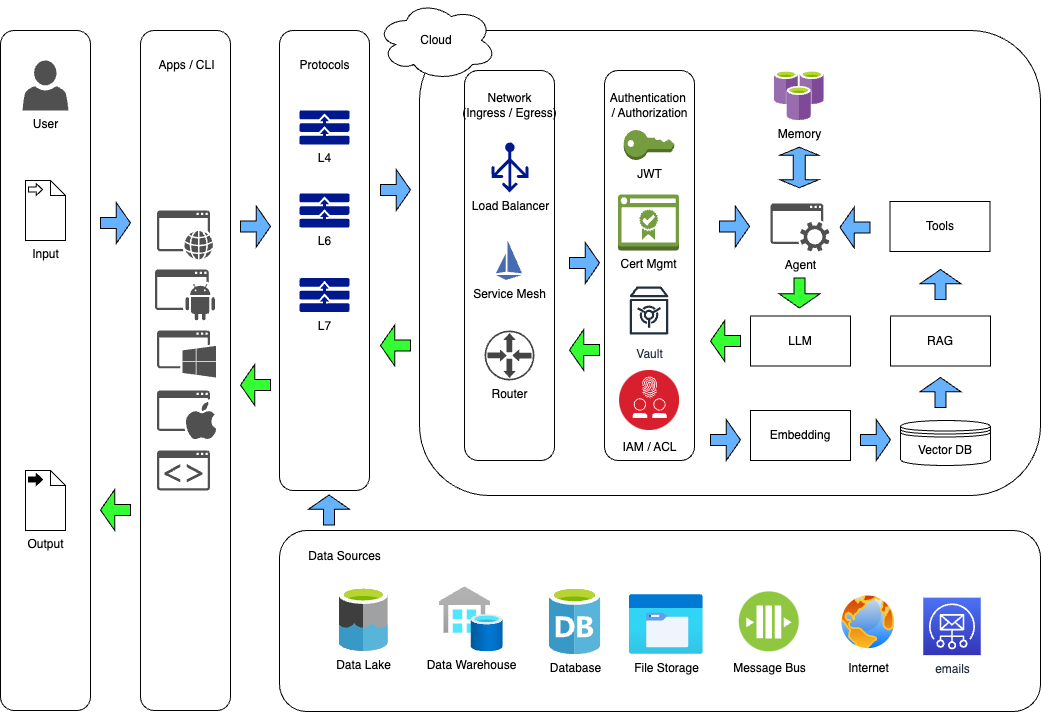

The diagram above was exported from draw.io. Its source (the exported page's mxGraphModel, read from the mxfile embedded in the PNG):
<mxGraphModel dx="1114" dy="775" grid="1" gridSize="10" guides="1" tooltips="1" connect="1" arrows="1" fold="1" page="1" pageScale="1" pageWidth="850" pageHeight="1100" math="0" shadow="0">
  <root>
    <mxCell id="0" />
    <mxCell id="1" parent="0" />
    <mxCell id="YrfqTWabhQCqnrUzDYz0-15" value="" style="rounded=1;whiteSpace=wrap;html=1;" vertex="1" parent="1">
      <mxGeometry x="160" y="40" width="90" height="680" as="geometry" />
    </mxCell>
    <mxCell id="YrfqTWabhQCqnrUzDYz0-1" value="" style="rounded=1;whiteSpace=wrap;html=1;" vertex="1" parent="1">
      <mxGeometry x="20" y="40" width="90" height="680" as="geometry" />
    </mxCell>
    <mxCell id="YrfqTWabhQCqnrUzDYz0-5" value="User" style="sketch=0;pointerEvents=1;shadow=0;dashed=0;html=1;strokeColor=none;fillColor=#505050;labelPosition=center;verticalLabelPosition=bottom;verticalAlign=top;outlineConnect=0;align=center;shape=mxgraph.office.users.user;" vertex="1" parent="1">
      <mxGeometry x="42" y="70" width="46" height="50" as="geometry" />
    </mxCell>
    <mxCell id="YrfqTWabhQCqnrUzDYz0-6" value="Input" style="shape=mxgraph.bpmn.data;labelPosition=center;verticalLabelPosition=bottom;align=center;verticalAlign=top;size=15;html=1;bpmnTransferType=input;" vertex="1" parent="1">
      <mxGeometry x="45" y="190" width="40" height="60" as="geometry" />
    </mxCell>
    <mxCell id="YrfqTWabhQCqnrUzDYz0-7" value="Output" style="shape=mxgraph.bpmn.data;labelPosition=center;verticalLabelPosition=bottom;align=center;verticalAlign=top;size=15;html=1;bpmnTransferType=output;" vertex="1" parent="1">
      <mxGeometry x="45" y="480" width="40" height="60" as="geometry" />
    </mxCell>
    <mxCell id="YrfqTWabhQCqnrUzDYz0-8" value="" style="rounded=1;whiteSpace=wrap;html=1;" vertex="1" parent="1">
      <mxGeometry x="439.02" y="40" width="620.98" height="465" as="geometry" />
    </mxCell>
    <mxCell id="YrfqTWabhQCqnrUzDYz0-9" value="Agent" style="sketch=0;pointerEvents=1;shadow=0;dashed=0;html=1;strokeColor=none;fillColor=#505050;labelPosition=center;verticalLabelPosition=bottom;verticalAlign=top;outlineConnect=0;align=center;shape=mxgraph.office.concepts.service_application;" vertex="1" parent="1">
      <mxGeometry x="790" y="213" width="59" height="48" as="geometry" />
    </mxCell>
    <mxCell id="YrfqTWabhQCqnrUzDYz0-10" value="" style="sketch=0;pointerEvents=1;shadow=0;dashed=0;html=1;strokeColor=none;fillColor=#505050;labelPosition=center;verticalLabelPosition=bottom;verticalAlign=top;outlineConnect=0;align=center;shape=mxgraph.office.concepts.application_android;" vertex="1" parent="1">
      <mxGeometry x="174.5" y="279" width="60" height="51" as="geometry" />
    </mxCell>
    <mxCell id="YrfqTWabhQCqnrUzDYz0-11" value="" style="sketch=0;pointerEvents=1;shadow=0;dashed=0;html=1;strokeColor=none;fillColor=#505050;labelPosition=center;verticalLabelPosition=bottom;verticalAlign=top;outlineConnect=0;align=center;shape=mxgraph.office.concepts.application_web;" vertex="1" parent="1">
      <mxGeometry x="176.5" y="220" width="56" height="49" as="geometry" />
    </mxCell>
    <mxCell id="YrfqTWabhQCqnrUzDYz0-12" value="" style="sketch=0;pointerEvents=1;shadow=0;dashed=0;html=1;strokeColor=none;fillColor=#505050;labelPosition=center;verticalLabelPosition=bottom;verticalAlign=top;outlineConnect=0;align=center;shape=mxgraph.office.concepts.application_windows;" vertex="1" parent="1">
      <mxGeometry x="176.5" y="340" width="59" height="47" as="geometry" />
    </mxCell>
    <mxCell id="YrfqTWabhQCqnrUzDYz0-13" value="" style="sketch=0;pointerEvents=1;shadow=0;dashed=0;html=1;strokeColor=none;fillColor=#505050;labelPosition=center;verticalLabelPosition=bottom;verticalAlign=top;outlineConnect=0;align=center;shape=mxgraph.office.concepts.application_ios;" vertex="1" parent="1">
      <mxGeometry x="176.5" y="400" width="59" height="49" as="geometry" />
    </mxCell>
    <mxCell id="YrfqTWabhQCqnrUzDYz0-14" value="" style="sketch=0;pointerEvents=1;shadow=0;dashed=0;html=1;strokeColor=none;fillColor=#505050;labelPosition=center;verticalLabelPosition=bottom;verticalAlign=top;outlineConnect=0;align=center;shape=mxgraph.office.communications.ucwa_application;" vertex="1" parent="1">
      <mxGeometry x="176.5" y="460" width="53" height="40" as="geometry" />
    </mxCell>
    <mxCell id="YrfqTWabhQCqnrUzDYz0-16" value="Apps / CLI" style="text;html=1;align=center;verticalAlign=middle;resizable=0;points=[];autosize=1;strokeColor=none;fillColor=none;" vertex="1" parent="1">
      <mxGeometry x="166" y="60" width="80" height="30" as="geometry" />
    </mxCell>
    <mxCell id="YrfqTWabhQCqnrUzDYz0-17" value="Cloud" style="ellipse;shape=cloud;whiteSpace=wrap;html=1;" vertex="1" parent="1">
      <mxGeometry x="396.02" y="10" width="120" height="80" as="geometry" />
    </mxCell>
    <mxCell id="YrfqTWabhQCqnrUzDYz0-18" value="" style="rounded=1;whiteSpace=wrap;html=1;" vertex="1" parent="1">
      <mxGeometry x="299.02" y="540" width="760.98" height="181" as="geometry" />
    </mxCell>
    <mxCell id="YrfqTWabhQCqnrUzDYz0-20" value="Data Sources" style="text;html=1;align=center;verticalAlign=middle;resizable=0;points=[];autosize=1;strokeColor=none;fillColor=none;" vertex="1" parent="1">
      <mxGeometry x="314.02" y="551" width="100" height="30" as="geometry" />
    </mxCell>
    <mxCell id="YrfqTWabhQCqnrUzDYz0-22" value="Data Lake" style="image;sketch=0;aspect=fixed;html=1;points=[];align=center;fontSize=12;image=img/lib/mscae/Data_Lake.svg;" vertex="1" parent="1">
      <mxGeometry x="358.77" y="596.38" width="49.02" height="64.5" as="geometry" />
    </mxCell>
    <mxCell id="YrfqTWabhQCqnrUzDYz0-23" value="Data Warehouse" style="image;aspect=fixed;html=1;points=[];align=center;fontSize=12;image=img/lib/azure2/integration/SQL_Data_Warehouses.svg;" vertex="1" parent="1">
      <mxGeometry x="458.77" y="596.38" width="64" height="65" as="geometry" />
    </mxCell>
    <mxCell id="YrfqTWabhQCqnrUzDYz0-25" value="Database" style="image;sketch=0;aspect=fixed;html=1;points=[];align=center;fontSize=12;image=img/lib/mscae/Database_General.svg;" vertex="1" parent="1">
      <mxGeometry x="568.77" y="596.38" width="51.46" height="67.71" as="geometry" />
    </mxCell>
    <mxCell id="YrfqTWabhQCqnrUzDYz0-26" value="File Storage" style="image;aspect=fixed;html=1;points=[];align=center;fontSize=12;image=img/lib/azure2/general/Storage_Azure_Files.svg;" vertex="1" parent="1">
      <mxGeometry x="648.77" y="603.9699999999999" width="74" height="60.13" as="geometry" />
    </mxCell>
    <mxCell id="YrfqTWabhQCqnrUzDYz0-32" value="&lt;font color=&quot;#000000&quot;&gt;Message Bus&lt;/font&gt;" style="image;aspect=fixed;perimeter=ellipsePerimeter;html=1;align=center;shadow=0;dashed=0;fontColor=#4277BB;labelBackgroundColor=default;fontSize=12;spacingTop=3;image=img/lib/ibm/blockchain/message_bus.svg;" vertex="1" parent="1">
      <mxGeometry x="758.77" y="601.38" width="60" height="60" as="geometry" />
    </mxCell>
    <mxCell id="YrfqTWabhQCqnrUzDYz0-34" value="" style="rounded=1;whiteSpace=wrap;html=1;" vertex="1" parent="1">
      <mxGeometry x="299.02" y="40" width="90" height="460" as="geometry" />
    </mxCell>
    <mxCell id="YrfqTWabhQCqnrUzDYz0-35" value="Protocols" style="text;html=1;align=center;verticalAlign=middle;resizable=0;points=[];autosize=1;strokeColor=none;fillColor=none;" vertex="1" parent="1">
      <mxGeometry x="309.02" y="60" width="70" height="30" as="geometry" />
    </mxCell>
    <mxCell id="YrfqTWabhQCqnrUzDYz0-36" value="L4" style="sketch=0;aspect=fixed;pointerEvents=1;shadow=0;dashed=0;html=1;strokeColor=none;labelPosition=center;verticalLabelPosition=bottom;verticalAlign=top;align=center;fillColor=#00188D;shape=mxgraph.mscae.enterprise.protocol_stack" vertex="1" parent="1">
      <mxGeometry x="319.02" y="120" width="50" height="34" as="geometry" />
    </mxCell>
    <mxCell id="YrfqTWabhQCqnrUzDYz0-37" value="L6" style="sketch=0;aspect=fixed;pointerEvents=1;shadow=0;dashed=0;html=1;strokeColor=none;labelPosition=center;verticalLabelPosition=bottom;verticalAlign=top;align=center;fillColor=#00188D;shape=mxgraph.mscae.enterprise.protocol_stack" vertex="1" parent="1">
      <mxGeometry x="319.02" y="203" width="50" height="34" as="geometry" />
    </mxCell>
    <mxCell id="YrfqTWabhQCqnrUzDYz0-38" value="L7" style="sketch=0;aspect=fixed;pointerEvents=1;shadow=0;dashed=0;html=1;strokeColor=none;labelPosition=center;verticalLabelPosition=bottom;verticalAlign=top;align=center;fillColor=#00188D;shape=mxgraph.mscae.enterprise.protocol_stack" vertex="1" parent="1">
      <mxGeometry x="319.02" y="287.5" width="50" height="34" as="geometry" />
    </mxCell>
    <mxCell id="YrfqTWabhQCqnrUzDYz0-39" value="" style="rounded=1;whiteSpace=wrap;html=1;" vertex="1" parent="1">
      <mxGeometry x="484.02" y="80" width="90" height="390" as="geometry" />
    </mxCell>
    <mxCell id="YrfqTWabhQCqnrUzDYz0-40" value="Network&lt;div&gt;(Ingress / Egress)&lt;/div&gt;" style="text;html=1;align=center;verticalAlign=middle;resizable=0;points=[];autosize=1;strokeColor=none;fillColor=none;" vertex="1" parent="1">
      <mxGeometry x="469.02" y="95" width="120" height="40" as="geometry" />
    </mxCell>
    <mxCell id="YrfqTWabhQCqnrUzDYz0-41" value="Load Balancer" style="sketch=0;aspect=fixed;pointerEvents=1;shadow=0;dashed=0;html=1;strokeColor=none;labelPosition=center;verticalLabelPosition=bottom;verticalAlign=top;align=center;fillColor=#00188D;shape=mxgraph.azure.load_balancer_generic" vertex="1" parent="1">
      <mxGeometry x="511.02" y="152" width="37" height="50" as="geometry" />
    </mxCell>
    <mxCell id="YrfqTWabhQCqnrUzDYz0-42" value="Service Mesh" style="editableCssRules=.*;html=1;shape=image;verticalLabelPosition=bottom;labelBackgroundColor=#ffffff;verticalAlign=top;aspect=fixed;imageAspect=0;image=data:image/svg+xml,(base64 omitted: 376 chars);fontColor=default;" vertex="1" parent="1">
      <mxGeometry x="516.02" y="250" width="26" height="40" as="geometry" />
    </mxCell>
    <mxCell id="YrfqTWabhQCqnrUzDYz0-43" value="Router" style="sketch=0;pointerEvents=1;shadow=0;dashed=0;html=1;strokeColor=none;fillColor=#434445;aspect=fixed;labelPosition=center;verticalLabelPosition=bottom;verticalAlign=top;align=center;outlineConnect=0;shape=mxgraph.vvd.physical_upstream_router;" vertex="1" parent="1">
      <mxGeometry x="504.02" y="340" width="50" height="50" as="geometry" />
    </mxCell>
    <mxCell id="YrfqTWabhQCqnrUzDYz0-44" value="" style="rounded=1;whiteSpace=wrap;html=1;" vertex="1" parent="1">
      <mxGeometry x="624.02" y="80" width="90" height="390" as="geometry" />
    </mxCell>
    <mxCell id="YrfqTWabhQCqnrUzDYz0-45" value="Authentication&amp;nbsp;&lt;div&gt;/ Authorization&lt;/div&gt;" style="text;html=1;align=center;verticalAlign=middle;resizable=0;points=[];autosize=1;strokeColor=none;fillColor=none;" vertex="1" parent="1">
      <mxGeometry x="619.02" y="95" width="100" height="40" as="geometry" />
    </mxCell>
    <mxCell id="YrfqTWabhQCqnrUzDYz0-46" value="JWT" style="outlineConnect=0;dashed=0;verticalLabelPosition=bottom;verticalAlign=top;align=center;html=1;shape=mxgraph.aws3.add_on;fillColor=#759C3E;gradientColor=none;" vertex="1" parent="1">
      <mxGeometry x="643.27" y="139.5" width="50.5" height="30" as="geometry" />
    </mxCell>
    <mxCell id="YrfqTWabhQCqnrUzDYz0-47" value="Cert Mgmt" style="outlineConnect=0;dashed=0;verticalLabelPosition=bottom;verticalAlign=top;align=center;html=1;shape=mxgraph.aws3.certificate_manager_2;fillColor=#759C3E;gradientColor=none;" vertex="1" parent="1">
      <mxGeometry x="637.52" y="204" width="61" height="56" as="geometry" />
    </mxCell>
    <mxCell id="YrfqTWabhQCqnrUzDYz0-48" value="Vault" style="sketch=0;outlineConnect=0;fontColor=#232F3E;gradientColor=none;strokeColor=#232F3E;fillColor=#ffffff;dashed=0;verticalLabelPosition=bottom;verticalAlign=top;align=center;html=1;fontSize=12;fontStyle=0;aspect=fixed;shape=mxgraph.aws4.resourceIcon;resIcon=mxgraph.aws4.vault;" vertex="1" parent="1">
      <mxGeometry x="638.52" y="290" width="60" height="60" as="geometry" />
    </mxCell>
    <mxCell id="YrfqTWabhQCqnrUzDYz0-49" value="&lt;font color=&quot;#000000&quot;&gt;IAM / ACL&lt;/font&gt;" style="image;aspect=fixed;perimeter=ellipsePerimeter;html=1;align=center;shadow=0;dashed=0;fontColor=#4277BB;labelBackgroundColor=default;fontSize=12;spacingTop=3;image=img/lib/ibm/security/identity_access_management.svg;" vertex="1" parent="1">
      <mxGeometry x="639.02" y="380" width="60" height="60" as="geometry" />
    </mxCell>
    <mxCell id="YrfqTWabhQCqnrUzDYz0-52" value="Vector DB" style="shape=datastore;whiteSpace=wrap;html=1;" vertex="1" parent="1">
      <mxGeometry x="920" y="430" width="90" height="45" as="geometry" />
    </mxCell>
    <mxCell id="YrfqTWabhQCqnrUzDYz0-53" value="Embedding" style="html=1;dashed=0;whiteSpace=wrap;" vertex="1" parent="1">
      <mxGeometry x="770" y="420" width="100" height="50" as="geometry" />
    </mxCell>
    <mxCell id="YrfqTWabhQCqnrUzDYz0-54" value="Memory" style="image;sketch=0;aspect=fixed;html=1;points=[];align=center;fontSize=12;image=img/lib/mscae/Azure_Cache_for_Redis.svg;" vertex="1" parent="1">
      <mxGeometry x="793.77" y="80" width="50" height="50" as="geometry" />
    </mxCell>
    <mxCell id="YrfqTWabhQCqnrUzDYz0-55" value="RAG" style="html=1;dashed=0;whiteSpace=wrap;" vertex="1" parent="1">
      <mxGeometry x="910" y="325.5" width="100" height="50" as="geometry" />
    </mxCell>
    <mxCell id="YrfqTWabhQCqnrUzDYz0-56" value="LLM" style="html=1;dashed=0;whiteSpace=wrap;" vertex="1" parent="1">
      <mxGeometry x="770" y="325.5" width="100" height="50" as="geometry" />
    </mxCell>
    <mxCell id="YrfqTWabhQCqnrUzDYz0-57" value="Tools" style="html=1;dashed=0;whiteSpace=wrap;" vertex="1" parent="1">
      <mxGeometry x="909.5" y="211" width="100" height="50" as="geometry" />
    </mxCell>
    <mxCell id="YrfqTWabhQCqnrUzDYz0-60" value="" style="shape=singleArrow;whiteSpace=wrap;html=1;arrowWidth=0.2682926829268293;arrowSize=0.475;fillColor=#66B2FF;" vertex="1" parent="1">
      <mxGeometry x="120" y="212" width="30" height="41" as="geometry" />
    </mxCell>
    <mxCell id="YrfqTWabhQCqnrUzDYz0-61" value="" style="shape=singleArrow;whiteSpace=wrap;html=1;arrowWidth=0.2682926829268293;arrowSize=0.475;direction=west;fillColor=#33FF33;" vertex="1" parent="1">
      <mxGeometry x="120" y="499" width="30" height="41" as="geometry" />
    </mxCell>
    <mxCell id="YrfqTWabhQCqnrUzDYz0-65" value="" style="shape=singleArrow;whiteSpace=wrap;html=1;arrowWidth=0.2682926829268293;arrowSize=0.475;direction=north;fillColor=#66B2FF;" vertex="1" parent="1">
      <mxGeometry x="328.02" y="504.5" width="41" height="30" as="geometry" />
    </mxCell>
    <mxCell id="YrfqTWabhQCqnrUzDYz0-67" value="" style="shape=singleArrow;whiteSpace=wrap;html=1;arrowWidth=0.2682926829268293;arrowSize=0.475;fillColor=#66B2FF;" vertex="1" parent="1">
      <mxGeometry x="260" y="215.5" width="30" height="41" as="geometry" />
    </mxCell>
    <mxCell id="YrfqTWabhQCqnrUzDYz0-68" value="" style="shape=singleArrow;whiteSpace=wrap;html=1;arrowWidth=0.2682926829268293;arrowSize=0.475;direction=west;fillColor=#33FF33;" vertex="1" parent="1">
      <mxGeometry x="260" y="374" width="30" height="41" as="geometry" />
    </mxCell>
    <mxCell id="YrfqTWabhQCqnrUzDYz0-69" value="" style="shape=singleArrow;whiteSpace=wrap;html=1;arrowWidth=0.2682926829268293;arrowSize=0.475;fillColor=#66B2FF;" vertex="1" parent="1">
      <mxGeometry x="400" y="179" width="30" height="41" as="geometry" />
    </mxCell>
    <mxCell id="YrfqTWabhQCqnrUzDYz0-70" value="" style="shape=singleArrow;whiteSpace=wrap;html=1;arrowWidth=0.2682926829268293;arrowSize=0.475;direction=west;fillColor=#33FF33;" vertex="1" parent="1">
      <mxGeometry x="400" y="334.5" width="30" height="41" as="geometry" />
    </mxCell>
    <mxCell id="YrfqTWabhQCqnrUzDYz0-71" value="" style="shape=singleArrow;whiteSpace=wrap;html=1;arrowWidth=0.2682926829268293;arrowSize=0.475;fillColor=#66B2FF;" vertex="1" parent="1">
      <mxGeometry x="589.02" y="252" width="30" height="41" as="geometry" />
    </mxCell>
    <mxCell id="YrfqTWabhQCqnrUzDYz0-72" value="" style="shape=singleArrow;whiteSpace=wrap;html=1;arrowWidth=0.2682926829268293;arrowSize=0.475;fillColor=#66B2FF;" vertex="1" parent="1">
      <mxGeometry x="739.02" y="215.5" width="30" height="41" as="geometry" />
    </mxCell>
    <mxCell id="YrfqTWabhQCqnrUzDYz0-73" value="" style="shape=doubleArrow;whiteSpace=wrap;html=1;direction=south;fillColor=#66B2FF;" vertex="1" parent="1">
      <mxGeometry x="799.02" y="156.75" width="39.5" height="40.5" as="geometry" />
    </mxCell>
    <mxCell id="YrfqTWabhQCqnrUzDYz0-75" value="" style="shape=singleArrow;whiteSpace=wrap;html=1;arrowWidth=0.2682926829268293;arrowSize=0.475;direction=west;fillColor=#66B2FF;" vertex="1" parent="1">
      <mxGeometry x="859.5" y="216.5" width="30" height="41" as="geometry" />
    </mxCell>
    <mxCell id="YrfqTWabhQCqnrUzDYz0-76" value="" style="shape=singleArrow;whiteSpace=wrap;html=1;arrowWidth=0.2682926829268293;arrowSize=0.475;fillColor=#66B2FF;" vertex="1" parent="1">
      <mxGeometry x="730" y="429" width="30" height="41" as="geometry" />
    </mxCell>
    <mxCell id="YrfqTWabhQCqnrUzDYz0-77" value="" style="shape=singleArrow;whiteSpace=wrap;html=1;arrowWidth=0.2682926829268293;arrowSize=0.475;fillColor=#66B2FF;" vertex="1" parent="1">
      <mxGeometry x="880" y="429" width="30" height="41" as="geometry" />
    </mxCell>
    <mxCell id="YrfqTWabhQCqnrUzDYz0-78" value="" style="shape=singleArrow;whiteSpace=wrap;html=1;arrowWidth=0.2682926829268293;arrowSize=0.475;direction=north;fillColor=#66B2FF;" vertex="1" parent="1">
      <mxGeometry x="939.5" y="387" width="41" height="30" as="geometry" />
    </mxCell>
    <mxCell id="YrfqTWabhQCqnrUzDYz0-79" value="" style="shape=singleArrow;whiteSpace=wrap;html=1;arrowWidth=0.2682926829268293;arrowSize=0.475;direction=north;fillColor=#66B2FF;" vertex="1" parent="1">
      <mxGeometry x="939.5" y="279" width="41" height="30" as="geometry" />
    </mxCell>
    <mxCell id="YrfqTWabhQCqnrUzDYz0-80" value="" style="shape=singleArrow;whiteSpace=wrap;html=1;arrowWidth=0.2682926829268293;arrowSize=0.475;direction=south;fillColor=#33FF33;" vertex="1" parent="1">
      <mxGeometry x="798.5" y="287.5" width="41" height="30" as="geometry" />
    </mxCell>
    <mxCell id="YrfqTWabhQCqnrUzDYz0-83" value="" style="shape=singleArrow;whiteSpace=wrap;html=1;arrowWidth=0.2682926829268293;arrowSize=0.475;direction=west;fillColor=#33FF33;" vertex="1" parent="1">
      <mxGeometry x="730" y="330" width="30" height="41" as="geometry" />
    </mxCell>
    <mxCell id="YrfqTWabhQCqnrUzDYz0-84" value="" style="shape=singleArrow;whiteSpace=wrap;html=1;arrowWidth=0.2682926829268293;arrowSize=0.475;direction=west;fillColor=#33FF33;" vertex="1" parent="1">
      <mxGeometry x="589.02" y="339" width="30" height="41" as="geometry" />
    </mxCell>
    <mxCell id="YrfqTWabhQCqnrUzDYz0-85" value="Internet" style="image;aspect=fixed;perimeter=ellipsePerimeter;html=1;align=center;shadow=0;dashed=0;spacingTop=3;image=img/lib/active_directory/internet_globe.svg;" vertex="1" parent="1">
      <mxGeometry x="858.27" y="602.38" width="59" height="59" as="geometry" />
    </mxCell>
    <mxCell id="YrfqTWabhQCqnrUzDYz0-86" value="emails" style="sketch=0;points=[[0,0,0],[0.25,0,0],[0.5,0,0],[0.75,0,0],[1,0,0],[0,1,0],[0.25,1,0],[0.5,1,0],[0.75,1,0],[1,1,0],[0,0.25,0],[0,0.5,0],[0,0.75,0],[1,0.25,0],[1,0.5,0],[1,0.75,0]];outlineConnect=0;fontColor=#232F3E;gradientColor=#4D72F3;gradientDirection=north;fillColor=#3334B9;strokeColor=#ffffff;dashed=0;verticalLabelPosition=bottom;verticalAlign=top;align=center;html=1;fontSize=12;fontStyle=0;aspect=fixed;shape=mxgraph.aws4.resourceIcon;resIcon=mxgraph.aws4.simple_email_service;" vertex="1" parent="1">
      <mxGeometry x="942.75" y="607.13" width="57.5" height="57.5" as="geometry" />
    </mxCell>
  </root>
</mxGraphModel>